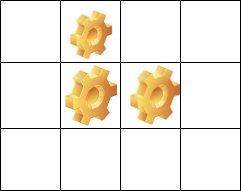

The diagram above was exported from draw.io. Its source (the exported page's mxGraphModel, read from the mxfile embedded in the PNG):
<mxGraphModel dx="868" dy="482" grid="1" gridSize="10" guides="1" tooltips="1" connect="1" arrows="1" fold="1" page="1" pageScale="1" pageWidth="850" pageHeight="1100" math="0" shadow="0">
  <root>
    <mxCell id="0" />
    <mxCell id="1" parent="0" />
    <mxCell id="5Jztd6La2oLJdpTfQcsf-1" value="" style="shape=table;html=1;whiteSpace=wrap;startSize=0;container=1;collapsible=0;childLayout=tableLayout;rowLines=1;columnLines=1;" parent="1" vertex="1">
      <mxGeometry x="330" y="190" width="240" height="190" as="geometry" />
    </mxCell>
    <mxCell id="5Jztd6La2oLJdpTfQcsf-2" value="" style="shape=partialRectangle;html=1;whiteSpace=wrap;collapsible=0;dropTarget=0;pointerEvents=0;fillColor=none;top=0;left=0;bottom=0;right=0;points=[[0,0.5],[1,0.5]];portConstraint=eastwest;" parent="5Jztd6La2oLJdpTfQcsf-1" vertex="1">
      <mxGeometry width="240" height="62" as="geometry" />
    </mxCell>
    <mxCell id="5Jztd6La2oLJdpTfQcsf-3" value="" style="shape=partialRectangle;html=1;whiteSpace=wrap;connectable=0;fillColor=none;top=0;left=0;bottom=0;right=0;overflow=hidden;" parent="5Jztd6La2oLJdpTfQcsf-2" vertex="1">
      <mxGeometry width="60" height="62" as="geometry" />
    </mxCell>
    <mxCell id="5Jztd6La2oLJdpTfQcsf-16" style="shape=partialRectangle;html=1;whiteSpace=wrap;connectable=0;fillColor=none;top=0;left=0;bottom=0;right=0;overflow=hidden;" parent="5Jztd6La2oLJdpTfQcsf-2" vertex="1">
      <mxGeometry x="60" width="60" height="62" as="geometry" />
    </mxCell>
    <mxCell id="5Jztd6La2oLJdpTfQcsf-4" value="" style="shape=partialRectangle;html=1;whiteSpace=wrap;connectable=0;fillColor=none;top=0;left=0;bottom=0;right=0;overflow=hidden;" parent="5Jztd6La2oLJdpTfQcsf-2" vertex="1">
      <mxGeometry x="120" width="60" height="62" as="geometry" />
    </mxCell>
    <mxCell id="5Jztd6La2oLJdpTfQcsf-5" value="" style="shape=partialRectangle;html=1;whiteSpace=wrap;connectable=0;fillColor=none;top=0;left=0;bottom=0;right=0;overflow=hidden;" parent="5Jztd6La2oLJdpTfQcsf-2" vertex="1">
      <mxGeometry x="180" width="60" height="62" as="geometry" />
    </mxCell>
    <mxCell id="5Jztd6La2oLJdpTfQcsf-6" value="" style="shape=partialRectangle;html=1;whiteSpace=wrap;collapsible=0;dropTarget=0;pointerEvents=0;fillColor=none;top=0;left=0;bottom=0;right=0;points=[[0,0.5],[1,0.5]];portConstraint=eastwest;" parent="5Jztd6La2oLJdpTfQcsf-1" vertex="1">
      <mxGeometry y="62" width="240" height="66" as="geometry" />
    </mxCell>
    <mxCell id="5Jztd6La2oLJdpTfQcsf-7" value="" style="shape=partialRectangle;html=1;whiteSpace=wrap;connectable=0;fillColor=none;top=0;left=0;bottom=0;right=0;overflow=hidden;" parent="5Jztd6La2oLJdpTfQcsf-6" vertex="1">
      <mxGeometry width="60" height="66" as="geometry" />
    </mxCell>
    <mxCell id="5Jztd6La2oLJdpTfQcsf-17" style="shape=partialRectangle;html=1;whiteSpace=wrap;connectable=0;fillColor=none;top=0;left=0;bottom=0;right=0;overflow=hidden;" parent="5Jztd6La2oLJdpTfQcsf-6" vertex="1">
      <mxGeometry x="60" width="60" height="66" as="geometry" />
    </mxCell>
    <mxCell id="5Jztd6La2oLJdpTfQcsf-8" value="" style="shape=partialRectangle;html=1;whiteSpace=wrap;connectable=0;fillColor=none;top=0;left=0;bottom=0;right=0;overflow=hidden;" parent="5Jztd6La2oLJdpTfQcsf-6" vertex="1">
      <mxGeometry x="120" width="60" height="66" as="geometry" />
    </mxCell>
    <mxCell id="5Jztd6La2oLJdpTfQcsf-9" value="" style="shape=partialRectangle;html=1;whiteSpace=wrap;connectable=0;fillColor=none;top=0;left=0;bottom=0;right=0;overflow=hidden;" parent="5Jztd6La2oLJdpTfQcsf-6" vertex="1">
      <mxGeometry x="180" width="60" height="66" as="geometry" />
    </mxCell>
    <mxCell id="5Jztd6La2oLJdpTfQcsf-10" value="" style="shape=partialRectangle;html=1;whiteSpace=wrap;collapsible=0;dropTarget=0;pointerEvents=0;fillColor=none;top=0;left=0;bottom=0;right=0;points=[[0,0.5],[1,0.5]];portConstraint=eastwest;" parent="5Jztd6La2oLJdpTfQcsf-1" vertex="1">
      <mxGeometry y="128" width="240" height="62" as="geometry" />
    </mxCell>
    <mxCell id="5Jztd6La2oLJdpTfQcsf-11" value="" style="shape=partialRectangle;html=1;whiteSpace=wrap;connectable=0;fillColor=none;top=0;left=0;bottom=0;right=0;overflow=hidden;" parent="5Jztd6La2oLJdpTfQcsf-10" vertex="1">
      <mxGeometry width="60" height="62" as="geometry" />
    </mxCell>
    <mxCell id="5Jztd6La2oLJdpTfQcsf-18" style="shape=partialRectangle;html=1;whiteSpace=wrap;connectable=0;fillColor=none;top=0;left=0;bottom=0;right=0;overflow=hidden;" parent="5Jztd6La2oLJdpTfQcsf-10" vertex="1">
      <mxGeometry x="60" width="60" height="62" as="geometry" />
    </mxCell>
    <mxCell id="5Jztd6La2oLJdpTfQcsf-12" value="" style="shape=partialRectangle;html=1;whiteSpace=wrap;connectable=0;fillColor=none;top=0;left=0;bottom=0;right=0;overflow=hidden;" parent="5Jztd6La2oLJdpTfQcsf-10" vertex="1">
      <mxGeometry x="120" width="60" height="62" as="geometry" />
    </mxCell>
    <mxCell id="5Jztd6La2oLJdpTfQcsf-13" value="" style="shape=partialRectangle;html=1;whiteSpace=wrap;connectable=0;fillColor=none;top=0;left=0;bottom=0;right=0;overflow=hidden;" parent="5Jztd6La2oLJdpTfQcsf-10" vertex="1">
      <mxGeometry x="180" width="60" height="62" as="geometry" />
    </mxCell>
    <mxCell id="5Jztd6La2oLJdpTfQcsf-14" value="" style="shape=image;html=1;verticalLabelPosition=bottom;verticalAlign=top;imageAspect=1;aspect=fixed;image=img/clipart/Gear_128x128.png" parent="1" vertex="1">
      <mxGeometry x="400" y="200" width="42.1" height="49.38" as="geometry" />
    </mxCell>
    <mxCell id="QnuE58W8xttmEyRSqWbQ-1" value="" style="shape=image;html=1;verticalLabelPosition=bottom;verticalAlign=top;imageAspect=0;image=img/clipart/Gear_128x128.png" parent="1" vertex="1">
      <mxGeometry x="460" y="255" width="50" height="60" as="geometry" />
    </mxCell>
    <mxCell id="VGYj4fRx_2G-FZBp_KSf-1" value="" style="shape=image;html=1;verticalLabelPosition=bottom;verticalAlign=top;imageAspect=1;aspect=fixed;image=img/clipart/Gear_128x128.png" vertex="1" parent="1">
      <mxGeometry x="395.05" y="255" width="52" height="61" as="geometry" />
    </mxCell>
  </root>
</mxGraphModel>